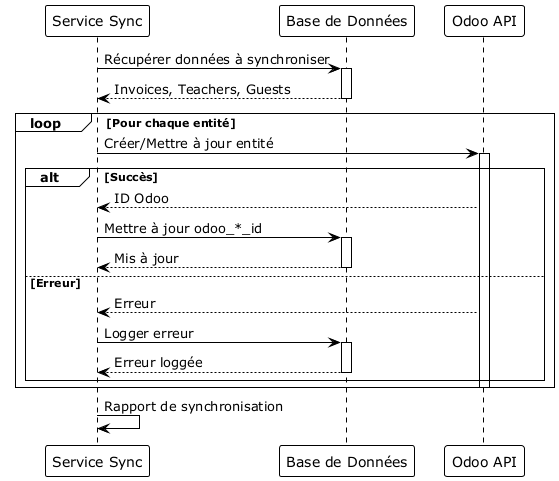

The diagram above was rendered by PlantUML. Its source (embedded in the PNG):
@startuml SequenceDiagram_SynchronisationOdoo
!theme plain

participant "Service Sync" as SyncService
participant "Base de Données" as DB
participant "Odoo API" as Odoo

SyncService -> DB : Récupérer données à synchroniser
activate DB
DB --> SyncService : Invoices, Teachers, Guests
deactivate DB

loop Pour chaque entité
    SyncService -> Odoo : Créer/Mettre à jour entité
    activate Odoo
    
    alt Succès
        Odoo --> SyncService : ID Odoo
        SyncService -> DB : Mettre à jour odoo_*_id
        activate DB
        DB --> SyncService : Mis à jour
        deactivate DB
    else Erreur
        Odoo --> SyncService : Erreur
        SyncService -> DB : Logger erreur
        activate DB
        DB --> SyncService : Erreur loggée
        deactivate DB
    end
    
    deactivate Odoo
end

SyncService -> SyncService : Rapport de synchronisation

@enduml